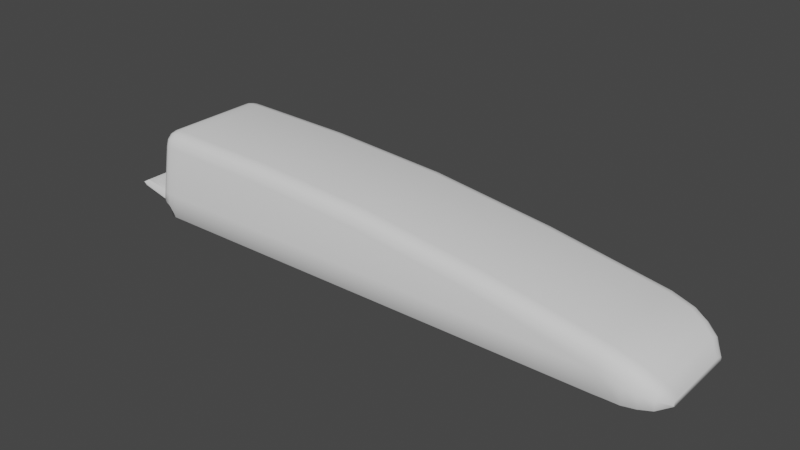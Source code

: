 # Source: Intakes.blend  (saved by Blender 3.1.5; exported with 4.5.12 LTS)
import bpy
from mathutils import Matrix  # noqa: F401  (used for matrix-valued properties, if any)

bpy.ops.wm.read_factory_settings(use_empty=True)
scene = bpy.context.scene
scene.name = 'Scene'

# ---- collections
col_collection = bpy.data.collections.new('Collection'); scene.collection.children.link(col_collection)

# ---- world
world_world = bpy.data.worlds.new('World'); scene.world = world_world
world_world.use_nodes = True; world_world.node_tree.nodes.clear()
_N = world_world.node_tree.nodes; _L = world_world.node_tree.links
n0 = _N.new('ShaderNodeOutputWorld'); n0.name = 'World Output'; n0.location = (300, 300)
n1 = _N.new('ShaderNodeBackground'); n1.name = 'Background'; n1.location = (10, 300)
n1.inputs[0].default_value = (0.05088, 0.05088, 0.05088, 1.0)
_L.new(n1.outputs[0], n0.inputs[0])
n0.is_active_output = True
world_world.color = (0.05088, 0.05088, 0.05088)
world_world.use_sun_shadow = False
world_world.sun_shadow_jitter_overblur = 0.0

# ---- meshes
me_plane = bpy.data.meshes.new('Plane')
me_plane.from_pydata([(0.5212, 0.7935, -0.06438), (0.448, 0.8667, -0.06438), (0.3388, 0.9009, -0.06438), (0.548, 0.6935, -0.06438), (-0.3054, 0.9009, -6.941), (-0.09624, 0.6935, -6.941), (-0.1962, 0.8667, -6.941), (-0.123, 0.7935, -6.941), (-0.74, 0.7305, -6.941), (-0.3706, 0.9119, -6.941), (-0.7389, 0.8585, -6.941), (-0.6622, 0.9404, -6.941), (0.3579, -0.7473, 0.1875), (0.3404, -0.7262, 0.1131), (0.3818, -0.7761, 0.2147), (0.334, -0.7185, 0.01158), (0.4032, -0.6966, 0.1875), (0.384, -0.6774, 0.1131), (0.4294, -0.723, 0.2147), (0.377, -0.6703, 0.01158), (-0.74, 0.8119, 0.126), (-0.334, 1.014, -0.06438), (-0.7389, 0.9542, 0.126), (-0.6622, 1.045, -0.06337), (0.2858, -0.745, 0.1131), (0.2974, -0.7687, 0.1875), (0.2816, -0.7363, 0.01158), (0.3131, -0.8011, 0.2147), (0.4014, -0.6049, 0.1131), (0.4212, -0.6222, 0.1875), (0.3941, -0.5986, 0.01158), (0.4483, -0.6459, 0.2147), (0.4764, 0.7677, 0.2065), (0.5212, 0.7935, 0.07104), (0.4988, 0.7806, 0.1883), (0.5152, 0.7901, 0.1388), (0.448, 0.8667, 0.07104), (0.4221, 0.8219, 0.2065), (0.4446, 0.8607, 0.1388), (0.4351, 0.8443, 0.1883), (0.3388, 0.9009, 0.07104), (0.3388, 0.8504, 0.2065), (0.3388, 0.8941, 0.1388), (0.3388, 0.8756, 0.1883), (0.498, 0.687, 0.2065), (0.548, 0.6935, 0.07104), (0.523, 0.6903, 0.1883), (0.5413, 0.6927, 0.1388), (-0.552, 0.8046, 0.1756), (-0.4638, 0.798, 0.923), (-0.5253, 0.8037, 0.7105), (-0.5046, 0.8013, 0.863), (-0.3304, 0.9581, 0.2065), (-0.334, 1.014, 0.07104), (-0.3322, 0.9859, 0.1883), (-0.3336, 1.006, 0.1388), (-0.5508, 0.9456, 0.1756), (-0.506, 0.9197, 0.2256), (-0.5448, 0.9422, 0.2006), (-0.5284, 0.9327, 0.2189), (-0.5174, 1.036, 0.07104), (-0.4493, 0.9863, 0.2065), (-0.4894, 1.029, 0.1388), (-0.4617, 1.011, 0.1883), (-0.3441, -0.839, 0.1131), (-0.3611, -0.8624, 0.1875), (-0.3378, -0.8304, 0.01158), (-0.3844, -0.8943, 0.2147), (-0.2833, -0.8714, 0.1875), (-0.2701, -0.8462, 0.1131), (-0.3013, -0.9059, 0.2147), (-0.2653, -0.837, 0.01158), (-0.4071, -0.8077, 0.2086), (-0.388, -0.7884, 0.1839), (-0.4334, -0.834, 0.2177), (-0.3809, -0.7814, 0.05808), (-0.394, -0.716, 0.24), (-0.4115, -0.7333, 0.7088), (-0.3981, -0.7097, 0.0753), (-0.4276, -0.7569, 0.8617), (0.1232, -0.384, -2.721), (-0.6838, -0.7814, -4.062), (-0.7037, -0.7097, -3.479), (-0.005615, -0.5577, -3.343), (-0.2229, -0.7056, -4.09), (-0.5606, -0.5968, -5.177), (-0.6336, -0.7532, -4.676), (0.2036, -0.1293, -2.142), (-0.4578, -1.002, 0.1883), (-0.4855, -1.02, 0.1388), (-0.4454, -0.9769, 0.2065), (-0.5135, -1.026, 0.07104), (-0.5245, -0.9233, 0.2189), (-0.5409, -0.9328, 0.2006), (-0.5021, -0.9104, 0.2256), (-0.5469, -0.9363, 0.1756), (-0.3336, -1.006, 0.1388), (-0.3322, -0.9859, 0.1883), (0.2036, 0.1293, -2.142), (-0.334, -1.014, 0.07104), (-0.3304, -0.9581, 0.2065), (-0.5046, -0.8013, 0.863), (-0.5255, -0.8037, 0.7105), (-0.4638, -0.798, 0.923), (-0.6336, 0.7532, -4.676), (-0.5606, 0.5968, -5.177), (-0.2229, 0.7056, -4.09), (-0.005606, 0.5577, -3.343), (-0.7037, 0.7097, -3.479), (-0.6838, 0.7814, -4.062), (0.1232, 0.384, -2.721), (-0.552, -0.8046, 0.1756), (0.5413, -0.6927, 0.1388), (0.523, -0.6903, 0.1883), (0.548, -0.6935, 0.07104), (0.498, -0.687, 0.2065), (0.3388, -0.8756, 0.1883), (0.3388, -0.8941, 0.1388), (0.3388, -0.8504, 0.2065), (0.3388, -0.9009, 0.07104), (0.4351, -0.8443, 0.1883), (0.4446, -0.8607, 0.1388), (0.4221, -0.8219, 0.2065), (0.448, -0.8667, 0.07104), (0.5152, -0.7901, 0.1388), (0.4988, -0.7806, 0.1883), (0.5212, -0.7935, 0.07104), (0.4764, -0.7677, 0.2065), (-0.6583, -1.036, -0.06337), (-0.735, -0.9448, 0.126), (-0.334, -1.014, -0.06438), (-0.74, -0.812, 0.126), (-0.6583, -0.9314, -6.941), (-0.735, -0.8496, -6.941), (-0.3706, -0.9115, -6.941), (-0.74, -0.7301, -6.941), (-0.4276, 0.7569, 0.8617), (-0.3981, 0.7097, 0.0753), (-0.4115, 0.7333, 0.7088), (-0.394, 0.716, 0.24), (-0.3809, 0.7814, 0.05808), (-0.4334, 0.834, 0.2177), (-0.388, 0.7884, 0.1839), (-0.4071, 0.8077, 0.2086), (-0.2653, 0.837, 0.01158), (-0.3013, 0.9059, 0.2147), (-0.2701, 0.8462, 0.1131), (-0.2833, 0.8714, 0.1875), (-0.3844, 0.8943, 0.2147), (-0.3378, 0.8304, 0.01158), (-0.3611, 0.8624, 0.1875), (-0.3441, 0.839, 0.1131), (0.4483, 0.6459, 0.2147), (0.3941, 0.5986, 0.01158), (0.4212, 0.6222, 0.1875), (0.4014, 0.6049, 0.1131), (0.3131, 0.8011, 0.2147), (0.2816, 0.7363, 0.01158), (0.2974, 0.7687, 0.1875), (0.2858, 0.745, 0.1131), (-0.123, -0.7935, -6.941), (-0.1962, -0.8667, -6.941), (-0.09624, -0.6935, -6.941), (-0.3054, -0.9009, -6.941), (0.548, -0.6935, -0.06438), (0.3388, -0.9009, -0.06438), (0.448, -0.8667, -0.06438), (0.5212, -0.7935, -0.06438), (0.377, 0.6703, 0.01158), (0.4294, 0.723, 0.2147), (0.384, 0.6774, 0.1131), (0.4032, 0.6966, 0.1875), (0.334, 0.7185, 0.01158), (0.3818, 0.7761, 0.2147), (0.3404, 0.7262, 0.1131), (0.3579, 0.7473, 0.1875), (0.4162, 0.6935, -3.423), (0.3895, 0.7935, -3.421), (0.3167, 0.8667, -3.413), (0.208, 0.9009, -3.403), (0.208, -0.9009, -3.403), (0.3167, -0.8667, -3.413), (0.4162, -0.6935, -3.423), (0.3895, -0.7935, -3.421), (0.5231, 0.6935, -1.655), (0.4963, 0.7935, -1.654), (0.4232, 0.8667, -1.651), (0.4232, -0.8667, -1.651), (0.5231, -0.6935, -1.655), (0.4963, -0.7935, -1.654), (0.3141, 0.9009, -1.647), (0.3141, -0.9009, -1.647), (-0.01583, 0.9009, -5.199), (-0.01583, -0.9009, -5.199), (0.1921, 0.6935, -5.221), (0.1655, 0.7935, -5.218), (0.09272, 0.8667, -5.21), (0.09272, -0.8667, -5.21), (0.1921, -0.6935, -5.221), (0.1655, -0.7935, -5.218), (-0.1929, 0.6776, -7.267), (-0.2189, 0.7753, -7.267), (-0.2899, 0.8468, -7.267), (-0.3959, 0.8801, -7.267), (-0.4591, 0.891, -7.267), (-0.6725, 0.9187, -7.267), (-0.7344, 0.8388, -7.267), (-0.7354, 0.7137, -7.267), (-0.1929, -0.6775, -7.267), (-0.7354, -0.7132, -7.267), (-0.7313, -0.83, -7.267), (-0.6693, -0.91, -7.267), (-0.4591, -0.8904, -7.267), (-0.2189, -0.7752, -7.267), (-0.3959, -0.8801, -7.267), (-0.2899, -0.8468, -7.267), (-0.2825, 0.636, -7.441), (-0.3033, 0.7277, -7.441), (-0.36, 0.7948, -7.441), (-0.4447, 0.8261, -7.441), (-0.4952, 0.8362, -7.44), (-0.6769, 0.8623, -7.44), (-0.7264, 0.7872, -7.44), (-0.7271, 0.6699, -7.44), (-0.2825, -0.6358, -7.441), (-0.7271, -0.6693, -7.44), (-0.7239, -0.7789, -7.44), (-0.6744, -0.8539, -7.44), (-0.4952, -0.8356, -7.44), (-0.3033, -0.7275, -7.441), (-0.4447, -0.8259, -7.441), (-0.36, -0.7946, -7.441), (-0.4015, 0.5724, -7.604), (-0.4166, 0.6549, -7.604), (-0.4578, 0.7153, -7.604), (-0.5193, 0.7435, -7.604), (-0.556, 0.7526, -7.603), (-0.6735, 0.7761, -7.603), (-0.7095, 0.7085, -7.603), (-0.7101, 0.6029, -7.603), (-0.4015, -0.572, -7.604), (-0.7101, -0.6022, -7.603), (-0.7077, -0.7008, -7.603), (-0.6717, -0.7683, -7.603), (-0.556, -0.7518, -7.603), (-0.4166, -0.6545, -7.604), (-0.5193, -0.7431, -7.604), (-0.4578, -0.7149, -7.604), (-0.5774, 0.4434, -7.737), (-0.5814, 0.5072, -7.737), (-0.592, 0.554, -7.737), (-0.6079, 0.5758, -7.737), (-0.6174, 0.5829, -7.736), (-0.659, 0.5823, -7.736), (-0.6752, 0.5487, -7.736), (-0.6753, 0.467, -7.736), (-0.5774, -0.4425, -7.737), (-0.6753, -0.4659, -7.736), (-0.6747, -0.5422, -7.736), (-0.6586, -0.5757, -7.736), (-0.6382, -0.5817, -7.736), (-0.5814, -0.5064, -7.737), (-0.6079, -0.5749, -7.737), (-0.592, -0.5531, -7.737), (-0.4732, 5.386e-07, -5.636), (-0.2453, 4.194e-07, -4.55), (-0.06449, 3.598e-07, -3.803), (0.0685, 1.809e-07, -3.181), (0.2147, 2.98e-08, -2.142), (-0.3521, 0.8202, -2.583), (-0.3521, -0.8202, -2.583)], [], [(22, 20, 48, 56), (112, 47, 46, 113), (164, 3, 45, 114), (9, 11, 23, 21), (188, 184, 3, 164), (11, 10, 22, 23), (184, 185, 0, 3), (152, 31, 115, 44), (10, 8, 20, 22), (185, 186, 1, 0), (154, 155, 28, 29), (4, 9, 21, 2, 190, 179, 192), (186, 190, 2, 1), (46, 44, 115, 113), (112, 114, 45, 47), (152, 154, 29, 31), (3, 0, 33, 45), (23, 22, 56, 60), (131, 111, 48, 20), (2, 21, 53, 40), (155, 153, 30, 28), (1, 2, 40, 36), (13, 12, 16, 17), (8, 135, 131, 20), (95, 93, 102, 111), (79, 136, 49, 103), (98, 268, 87, 30, 153), (21, 23, 60, 53), (138, 77, 76, 139), (136, 79, 77, 138), (137, 78, 82, 108), (137, 139, 76, 78), (33, 36, 38, 35), (35, 38, 39, 34), (34, 39, 37, 32), (19, 17, 28, 30), (77, 79, 74, 72), (16, 18, 31, 29), (36, 40, 42, 38), (38, 42, 43, 39), (39, 43, 41, 37), (45, 33, 35, 47), (47, 35, 34, 46), (46, 34, 32, 44), (53, 60, 62, 55), (55, 62, 63, 54), (54, 63, 61, 52), (60, 56, 58, 62), (62, 58, 59, 63), (63, 59, 57, 61), (56, 48, 50, 58), (58, 50, 51, 59), (59, 51, 49, 57), (40, 53, 55, 42), (42, 55, 54, 43), (43, 54, 52, 41), (75, 73, 64, 66), (15, 13, 17, 19), (17, 16, 29, 28), (76, 77, 72, 73), (24, 25, 12, 13), (78, 76, 73, 75), (102, 50, 48, 111), (72, 74, 67, 65), (68, 70, 27, 25), (103, 49, 51, 101), (73, 72, 65, 64), (102, 101, 51, 50), (122, 14, 27, 118), (127, 18, 14, 122), (100, 70, 67, 90), (149, 104, 269), (66, 86, 81, 75), (19, 80, 83, 15), (64, 65, 68, 69), (66, 64, 69, 71), (26, 24, 13, 15), (118, 27, 70, 100), (115, 31, 18, 127), (75, 81, 82, 78), (0, 1, 36, 33), (153, 168, 110, 98), (88, 90, 94, 92), (12, 14, 18, 16), (61, 57, 141, 148), (149, 140, 109, 104), (105, 269, 104), (167, 126, 123, 166), (15, 83, 84, 26), (116, 118, 100, 97), (119, 117, 96, 99), (92, 94, 103, 101), (93, 92, 101, 102), (168, 172, 107, 110), (69, 68, 25, 24), (85, 270, 84), (30, 87, 80, 19), (65, 67, 70, 68), (90, 67, 74, 94), (117, 116, 97, 96), (32, 37, 173, 169), (44, 32, 169, 152), (37, 41, 156, 173), (41, 52, 145, 156), (172, 157, 106, 107), (57, 49, 136, 141), (52, 61, 148, 145), (25, 27, 14, 12), (71, 69, 24, 26), (94, 74, 79, 103), (140, 137, 108, 109), (112, 113, 125, 124), (123, 121, 117, 119), (121, 120, 116, 117), (124, 125, 120, 121), (165, 119, 99, 130), (166, 123, 119, 165), (187, 166, 165, 191), (163, 193, 180, 191, 165, 130, 134), (164, 114, 126, 167), (89, 88, 92, 93), (99, 96, 89, 91), (96, 97, 88, 89), (149, 144, 146, 151), (151, 146, 147, 150), (150, 147, 145, 148), (157, 172, 174, 159), (159, 174, 175, 158), (158, 175, 173, 156), (137, 140, 142, 139), (139, 142, 143, 138), (138, 143, 141, 136), (91, 89, 93, 95), (113, 115, 127, 125), (97, 100, 90, 88), (114, 112, 124, 126), (125, 127, 122, 120), (120, 122, 118, 116), (172, 168, 170, 174), (174, 170, 171, 175), (175, 171, 169, 173), (168, 153, 155, 170), (170, 155, 154, 171), (171, 154, 152, 169), (134, 130, 128, 132), (129, 95, 111, 131), (132, 128, 129, 133), (140, 149, 151, 142), (142, 151, 150, 143), (143, 150, 148, 141), (144, 157, 159, 146), (146, 159, 158, 147), (147, 158, 156, 145), (126, 124, 121, 123), (128, 91, 95, 129), (130, 99, 91, 128), (189, 167, 166, 187), (188, 164, 167, 189), (133, 129, 131, 135), (105, 106, 269), (11, 9, 204, 205), (198, 182, 183, 199), (199, 183, 181, 197), (197, 181, 180, 193), (196, 192, 179, 178), (195, 196, 178, 177), (194, 195, 177, 176), (198, 194, 176, 182), (182, 188, 189, 183), (183, 189, 187, 181), (181, 187, 191, 180), (178, 179, 190, 186), (177, 178, 186, 185), (176, 177, 185, 184), (182, 176, 184, 188), (162, 5, 194, 198), (5, 7, 195, 194), (7, 6, 196, 195), (6, 4, 192, 196), (161, 197, 193, 163), (160, 199, 197, 161), (162, 198, 199, 160), (212, 211, 227, 228), (162, 160, 213, 208), (133, 135, 209, 210), (10, 11, 205, 206), (132, 133, 210, 211), (7, 5, 200, 201), (135, 8, 207, 209), (8, 10, 206, 207), (161, 163, 214, 215), (6, 7, 201, 202), (9, 4, 203, 204), (4, 6, 202, 203), (134, 132, 211, 212), (160, 161, 215, 213), (5, 162, 208, 200), (163, 134, 212, 214), (219, 218, 234, 235), (205, 204, 220, 221), (208, 213, 229, 224), (206, 205, 221, 222), (211, 210, 226, 227), (207, 206, 222, 223), (215, 214, 230, 231), (204, 203, 219, 220), (213, 215, 231, 229), (200, 208, 224, 216), (201, 200, 216, 217), (214, 212, 228, 230), (209, 207, 223, 225), (202, 201, 217, 218), (210, 209, 225, 226), (203, 202, 218, 219), (232, 240, 256, 248), (228, 227, 243, 244), (221, 220, 236, 237), (224, 229, 245, 240), (222, 221, 237, 238), (227, 226, 242, 243), (223, 222, 238, 239), (231, 230, 246, 247), (220, 219, 235, 236), (229, 231, 247, 245), (216, 224, 240, 232), (217, 216, 232, 233), (230, 228, 244, 246), (225, 223, 239, 241), (218, 217, 233, 234), (226, 225, 241, 242), (248, 256, 261, 263, 262, 260, 259, 258, 257, 255, 254, 253, 252, 251, 250, 249), (233, 232, 248, 249), (246, 244, 260, 262), (241, 239, 255, 257), (234, 233, 249, 250), (242, 241, 257, 258), (235, 234, 250, 251), (244, 243, 259, 260), (237, 236, 252, 253), (240, 245, 261, 256), (238, 237, 253, 254), (243, 242, 258, 259), (239, 238, 254, 255), (247, 246, 262, 263), (236, 235, 251, 252), (245, 247, 263, 261), (98, 110, 267, 268), (82, 81, 109, 108), (86, 104, 109, 81), (85, 264, 105, 104, 86), (110, 107, 266, 267), (107, 106, 265, 266), (106, 105, 264, 265), (84, 265, 264, 85), (83, 266, 265, 84), (80, 267, 266, 83), (80, 87, 268, 267), (144, 149, 269), (157, 144, 269), (157, 269, 106), (84, 270, 26), (26, 270, 71), (71, 270, 66), (85, 86, 270), (86, 66, 270)])
me_plane.polygons.foreach_set('use_smooth', [True] * 265)
_k = set([(48, 56), (48, 111), (49, 51), (49, 103), (49, 136), (51, 59), (51, 101), (56, 58), (57, 59), (57, 141), (58, 59), (72, 73), (72, 74), (74, 79), (74, 94), (78, 82), (79, 103), (79, 136), (81, 82), (81, 86), (82, 108), (85, 86), (85, 264), (92, 93), (92, 94), (92, 101), (93, 95), (95, 111), (101, 103), (104, 105), (104, 109), (105, 264), (108, 109), (108, 137), (136, 141), (141, 143), (142, 143)])
me_plane.attributes.new('sharp_edge', 'BOOLEAN', 'EDGE').data.foreach_set('value', [ (min(e.vertices), max(e.vertices)) in _k for e in me_plane.edges])
_uv = me_plane.uv_layers.new(name='UVMap')
_uv.uv.foreach_set('vector', [0.0, 0.0, 0.0, 0.0, 0.0, 0.0, 0.0, 0.0, 0.0, 0.0, 0.0, 0.0, 0.0, 0.0, 0.0, 0.0, 0.0, 0.0, 0.0, 0.0, 0.0, 0.0, 0.0, 0.0, 0.0, 0.0, 0.0, 0.0, 0.0, 0.0, 0.0, 0.0, 0.0, 0.0, 0.0, 0.0, 0.0, 0.0, 0.0, 0.0, 0.0, 0.0, 0.0, 0.0, 0.0, 0.0, 0.0, 0.0, 0.0, 0.0, 0.0, 0.0, 0.0, 0.0, 0.0, 0.0, 0.0, 0.0, 0.0, 0.0, 0.0, 0.0, 0.0, 0.0, 0.0, 0.0, 0.0, 0.0, 0.0, 0.0, 0.0, 0.0, 0.0, 0.0, 0.0, 0.0, 0.0, 0.0, 0.0, 0.0, 0.0, 0.0, 0.0, 0.0, 0.0, 0.0, 0.0, 0.0, 0.0, 0.0, 0.0, 0.0, 0.0, 0.0, 0.0, 0.0, 0.0, 0.0, 0.0, 0.0, 0.0, 0.0, 0.0, 0.0, 0.0, 0.0, 0.0, 0.0, 0.0, 0.0, 0.0, 0.0, 0.0, 0.0, 0.0, 0.0, 0.0, 0.0, 0.0, 0.0, 0.0, 0.0, 0.0, 0.0, 0.0, 0.0, 0.0, 0.0, 0.0, 0.0, 0.0, 0.0, 0.0, 0.0, 0.0, 0.0, 0.0, 0.0, 0.0, 0.0, 0.0, 0.0, 0.0, 0.0, 0.0, 0.0, 0.0, 0.0, 0.0, 0.0, 0.0, 0.0, 0.0, 0.0, 0.0, 0.0, 0.0, 0.0, 0.0, 0.0, 0.0, 0.0, 0.0, 0.0, 0.0, 0.0, 0.0, 0.0, 0.0, 0.0, 0.0, 0.0, 0.0, 0.0, 0.0, 0.0, 0.0, 0.0, 0.0, 0.0, 0.0, 0.0, 0.0, 0.0, 0.0, 0.0, 0.0, 0.0, 0.0, 0.0, 0.0, 0.0, 0.0, 0.0, 0.0, 0.0, 0.0, 0.0, 0.0, 0.0, 0.0, 0.0, 0.0, 0.0, 0.0, 0.0, 0.0, 0.0, 0.0, 0.0, 0.0, 0.0, 0.0, 0.0, 0.0, 0.0, 0.0, 0.0, 0.0, 0.0, 0.0, 0.0, 0.0, 0.0, 0.0, 0.0, 0.0, 0.0, 0.0, 0.0, 0.0, 0.0, 0.0, 0.0, 0.0, 0.0, 0.0, 0.0, 0.0, 0.0, 0.0, 0.0, 0.0, 0.0, 0.0, 0.0, 0.0, 0.0, 0.0, 0.0, 0.0, 0.0, 0.0, 0.0, 0.0, 0.0, 0.0, 0.0, 0.0, 0.0, 0.0, 0.0, 0.0, 0.0, 0.0, 0.0, 0.0, 0.0, 0.0, 0.0, 0.0, 0.0, 0.0, 0.0, 0.0, 0.0, 0.0, 0.0, 0.0, 0.0, 0.0, 0.0, 0.0, 0.0, 0.0, 0.0, 0.0, 0.0, 0.0, 0.0, 0.0, 0.0, 0.0, 0.0, 0.0, 0.0, 0.0, 0.0, 0.0, 0.0, 0.0, 0.0, 0.0, 0.0, 0.0, 0.0, 0.0, 0.0, 0.0, 0.0, 0.0, 0.0, 0.0, 0.0, 0.0, 0.0, 0.0, 0.0, 0.0, 0.0, 0.0, 0.0, 0.0, 0.0, 0.0, 0.0, 0.0, 0.0, 0.0, 0.0, 0.0, 0.0, 0.0, 0.0, 0.0, 0.0, 0.0, 0.0, 0.0, 0.0, 0.0, 0.0, 0.0, 0.0, 0.0, 0.0, 0.0, 0.0, 0.0, 0.0, 0.0, 0.0, 0.0, 0.0, 0.0, 0.0, 0.0, 0.0, 0.0, 0.0, 0.0, 0.0, 0.0, 0.0, 0.0, 0.0, 0.0, 0.0, 0.0, 0.0, 0.0, 0.0, 0.0, 0.0, 0.0, 0.0, 0.0, 0.0, 0.0, 0.0, 0.0, 0.0, 0.0, 0.0, 0.0, 0.0, 0.0, 0.0, 0.0, 0.0, 0.0, 0.0, 0.0, 0.0, 0.0, 0.0, 0.0, 0.0, 0.0, 0.0, 0.0, 0.0, 0.0, 0.0, 0.0, 0.0, 0.0, 0.0, 0.0, 0.0, 0.0, 0.0, 0.0, 0.0, 0.0, 0.0, 0.0, 0.0, 0.0, 0.0, 0.0, 0.0, 0.0, 0.0, 0.0, 0.0, 0.0, 0.0, 0.0, 0.0, 0.0, 0.0, 0.0, 0.0, 0.0, 0.0, 0.0, 0.0, 0.0, 0.0, 0.0, 0.0, 0.0, 0.0, 0.0, 0.0, 0.0, 0.0, 0.0, 0.0, 0.0, 0.0, 0.0, 0.0, 0.0, 0.0, 0.0, 0.0, 0.0, 0.0, 0.0, 0.0, 0.0, 0.0, 0.0, 0.0, 0.0, 0.0, 0.0, 0.0, 0.0, 0.0, 0.0, 0.0, 0.0, 0.0, 0.0, 0.0, 0.0, 0.0, 0.0, 0.0, 0.0, 0.0, 0.0, 0.0, 0.0, 0.0, 0.0, 0.0, 0.0, 0.0, 0.0, 0.0, 0.0, 0.0, 0.0, 0.0, 0.0, 0.0, 0.0, 0.0, 0.0, 0.0, 0.0, 0.0, 0.0, 0.0, 0.0, 0.0, 0.0, 0.0, 0.0, 0.0, 0.0, 0.0, 0.0, 0.0, 0.0, 0.0, 0.0, 0.0, 0.0, 0.0, 0.0, 0.0, 0.0, 0.0, 0.0, 0.0, 0.0, 0.0, 0.0, 0.0, 0.0, 0.0, 0.0, 0.0, 0.0, 0.0, 0.0, 0.0, 0.0, 0.0, 0.0, 0.0, 0.0, 0.0, 0.0, 0.0, 0.0, 0.0, 0.0, 0.0, 0.0, 0.0, 0.0, 0.0, 0.0, 0.0, 0.0, 0.0, 0.0, 0.0, 0.0, 0.0, 0.0, 0.0, 0.0, 0.0, 0.0, 0.0, 0.0, 0.0, 0.0, 0.0, 0.0, 0.0, 0.0, 0.0, 0.0, 0.0, 0.0, 0.0, 0.0, 0.0, 0.0, 0.0, 0.0, 0.0, 0.0, 0.0, 0.0, 0.0, 0.0, 0.0, 0.0, 0.0, 0.0, 0.0, 0.0, 0.0, 0.0, 0.0, 0.0, 0.0, 0.0, 0.0, 0.0, 0.0, 0.0, 0.0, 0.0, 0.0, 0.0, 0.0, 0.0, 0.0, 0.0, 0.0, 0.0, 0.0, 0.0, 0.0, 0.0, 0.0, 0.0, 0.0, 0.0, 0.0, 0.0, 0.0, 0.0, 0.0, 0.0, 0.0, 0.0, 0.0, 0.0, 0.0, 0.0, 0.0, 0.0, 0.0, 0.0, 0.0, 0.0, 0.0, 0.0, 0.0, 0.0, 0.0, 0.0, 0.0, 0.0, 0.0, 0.0, 0.0, 0.0, 0.0, 0.0, 0.0, 0.0, 0.0, 0.0, 0.0, 0.0, 0.0, 0.0, 0.0, 0.0, 0.0, 0.0, 0.0, 0.0, 0.0, 0.0, 0.0, 0.0, 0.0, 0.0, 0.0, 0.0, 0.0, 0.0, 0.0, 0.0, 0.0, 0.0, 0.0, 0.0, 0.0, 0.0, 0.0, 0.0, 0.0, 0.0, 0.0, 0.0, 0.0, 0.0, 0.0, 0.0, 0.0, 0.0, 0.0, 0.0, 0.0, 0.0, 0.0, 0.0, 0.0, 0.0, 0.0, 0.0, 0.0, 0.0, 0.0, 0.0, 0.0, 0.0, 0.0, 0.0, 0.0, 0.0, 0.0, 0.0, 0.0, 0.0, 0.0, 0.0, 0.0, 0.0, 0.0, 0.0, 0.0, 0.0, 0.0, 0.0, 0.0, 0.0, 0.0, 0.0, 0.0, 0.0, 0.0, 0.0, 0.0, 0.0, 0.0, 0.0, 0.0, 0.0, 0.0, 0.0, 0.0, 0.0, 0.0, 0.0, 0.0, 0.0, 0.0, 0.0, 0.0, 0.0, 0.0, 0.0, 0.0, 0.0, 0.0, 0.0, 0.0, 0.0, 0.0, 0.0, 0.0, 0.0, 0.0, 0.0, 0.0, 0.0, 0.0, 0.0, 0.0, 0.0, 0.0, 0.0, 0.0, 0.0, 0.0, 0.0, 0.0, 0.0, 0.0, 0.0, 0.0, 0.0, 0.0, 0.0, 0.0, 0.0, 0.0, 0.0, 0.0, 0.0, 0.0, 0.0, 0.0, 0.0, 0.0, 0.0, 0.0, 0.0, 0.0, 0.0, 0.0, 0.0, 0.0, 0.0, 0.0, 0.0, 0.0, 0.0, 0.0, 0.0, 0.0, 0.0, 0.0, 0.0, 0.0, 0.0, 0.0, 0.0, 0.0, 0.0, 0.0, 0.0, 0.0, 0.0, 0.0, 0.0, 0.0, 0.0, 0.0, 0.0, 0.0, 0.0, 0.0, 0.0, 0.0, 0.0, 0.0, 0.0, 0.0, 0.0, 0.0, 0.0, 0.0, 0.0, 0.0, 0.0, 0.0, 0.0, 0.0, 0.0, 0.0, 0.0, 0.0, 0.0, 0.0, 0.0, 0.0, 0.0, 0.0, 0.0, 0.0, 0.0, 0.0, 0.0, 0.0, 0.0, 0.0, 0.0, 0.0, 0.0, 0.0, 0.0, 0.0, 0.0, 0.0, 0.0, 0.0, 0.0, 0.0, 0.0, 0.0, 0.0, 0.0, 0.0, 0.0, 0.0, 0.0, 0.0, 0.0, 0.0, 0.0, 0.0, 0.0, 0.0, 0.0, 0.0, 0.0, 0.0, 0.0, 0.0, 0.0, 0.0, 0.0, 0.0, 0.0, 0.0, 0.0, 0.0, 0.0, 0.0, 0.0, 0.0, 0.0, 0.0, 0.0, 0.0, 0.0, 0.0, 0.0, 0.0, 0.0, 0.0, 0.0, 0.0, 0.0, 0.0, 0.0, 0.0, 0.0, 0.0, 0.0, 0.0, 0.0, 0.0, 0.0, 0.0, 0.0, 0.0, 0.0, 0.0, 0.0, 0.0, 0.0, 0.0, 0.0, 0.0, 0.0, 0.0, 0.0, 0.0, 0.0, 0.0, 0.0, 0.0, 0.0, 0.0, 0.0, 0.0, 0.0, 0.0, 0.0, 0.0, 0.0, 0.0, 0.0, 0.0, 0.0, 0.0, 0.0, 0.0, 0.0, 0.0, 0.0, 0.0, 0.0, 0.0, 0.0, 0.0, 0.0, 0.0, 0.0, 0.0, 0.0, 0.0, 0.0, 0.0, 0.0, 0.0, 0.0, 0.0, 0.0, 0.0, 0.0, 0.0, 0.0, 0.0, 0.0, 0.0, 0.0, 0.0, 0.0, 0.0, 0.0, 0.0, 0.0, 0.0, 0.0, 0.0, 0.0, 0.0, 0.0, 0.0, 0.0, 0.0, 0.0, 0.0, 0.0, 0.0, 0.0, 0.0, 0.0, 0.0, 0.0, 0.0, 0.0, 0.0, 0.0, 0.0, 0.0, 0.0, 0.0, 0.0, 0.0, 0.0, 0.0, 0.0, 0.0, 0.0, 0.0, 0.0, 0.0, 0.0, 0.0, 0.0, 0.0, 0.0, 0.0, 0.0, 0.0, 0.0, 0.0, 0.0, 0.0, 0.0, 0.0, 0.0, 0.0, 0.0, 0.0, 0.0, 0.0, 0.0, 0.0, 0.0, 0.0, 0.0, 0.0, 0.0, 0.0, 0.0, 0.0, 0.0, 0.0, 0.0, 0.0, 0.0, 0.0, 0.0, 0.0, 0.0, 0.0, 0.0, 0.0, 0.0, 0.0, 0.0, 0.0, 0.0, 0.0, 0.0, 0.0, 0.0, 0.0, 0.0, 0.0, 0.0, 0.0, 0.0, 0.0, 0.0, 0.0, 0.0, 0.0, 0.0, 0.0, 0.0, 0.0, 0.0, 0.0, 0.0, 0.0, 0.0, 0.0, 0.0, 0.0, 0.0, 0.0, 0.0, 0.0, 0.0, 0.0, 0.0, 0.0, 0.0, 0.0, 0.0, 0.0, 0.0, 0.0, 0.0, 0.0, 0.0, 0.0, 0.0, 0.0, 0.0, 0.0, 0.0, 0.0, 0.0, 0.0, 0.0, 0.0, 0.0, 0.0, 0.0, 0.0, 0.0, 0.0, 0.0, 0.0, 0.0, 0.0, 0.0, 0.0, 0.0, 0.0, 0.0, 0.0, 0.0, 0.0, 0.0, 0.0, 0.0, 0.0, 0.0, 0.0, 0.0, 0.0, 0.0, 0.0, 0.0, 0.0, 0.0, 0.0, 0.0, 0.0, 0.0, 0.0, 0.0, 0.0, 0.0, 0.0, 0.0, 0.0, 0.0, 0.0, 0.0, 0.0, 0.0, 0.0, 0.0, 0.0, 0.0, 0.0, 0.0, 0.0, 0.0, 0.0, 0.0, 0.0, 0.0, 0.0, 0.0, 0.0, 0.0, 0.0, 0.0, 0.0, 0.0, 0.0, 0.0, 0.0, 0.0, 0.0, 0.0, 0.0, 0.0, 0.0, 0.0, 0.0, 0.0, 0.0, 0.0, 0.0, 0.0, 0.0, 0.0, 0.0, 0.0, 0.0, 0.0, 0.0, 0.0, 0.0, 0.0, 0.0, 0.0, 0.0, 0.0, 0.0, 0.0, 0.0, 0.0, 0.0, 0.0, 0.0, 0.0, 0.0, 0.0, 0.0, 0.0, 0.0, 0.0, 0.0, 0.0, 0.0, 0.0, 0.0, 0.0, 0.0, 0.0, 0.0, 0.0, 0.0, 0.0, 0.0, 0.0, 0.0, 0.0, 0.0, 0.0, 0.0, 0.0, 0.0, 0.0, 0.0, 0.0, 0.0, 0.0, 0.0, 0.0, 0.0, 0.0, 0.0, 0.0, 0.0, 0.0, 0.0, 0.0, 0.0, 0.0, 0.0, 0.0, 0.0, 0.0, 0.0, 0.0, 0.0, 0.0, 0.0, 0.0, 0.0, 0.0, 0.0, 0.0, 0.0, 0.0, 0.0, 0.0, 0.0, 0.0, 0.0, 0.0, 0.0, 0.0, 0.0, 0.0, 0.0, 0.0, 0.0, 0.0, 0.0, 0.0, 0.0, 0.0, 0.0, 0.0, 0.0, 0.0, 0.0, 0.0, 0.0, 0.0, 0.0, 0.0, 0.0, 0.0, 0.0, 0.0, 0.0, 0.0, 0.0, 0.0, 0.0, 0.0, 0.0, 0.0, 0.0, 0.0, 0.0, 0.0, 0.0, 0.0, 0.0, 0.0, 0.0, 0.0, 0.0, 0.0, 0.0, 0.0, 0.0, 0.0, 0.0, 0.0, 0.0, 0.0, 0.0, 0.0, 0.0, 0.0, 0.0, 0.0, 0.0, 0.0, 0.0, 0.0, 0.0, 0.0, 0.0, 0.0, 0.0, 0.0, 0.0, 0.0, 0.0, 0.0, 0.0, 0.0, 0.0, 0.0, 0.0, 0.0, 0.0, 0.0, 0.0, 0.0, 0.0, 0.0, 0.0, 0.0, 0.0, 0.0, 0.0, 0.0, 0.0, 0.0, 0.0, 0.0, 0.0, 0.0, 0.0, 0.0, 0.0, 0.0, 0.0, 0.0, 0.0, 0.0, 0.0, 0.0, 0.0, 0.0, 0.0, 0.0, 0.0, 0.0, 0.0, 0.0, 0.0, 0.0, 0.0, 0.0, 0.0, 0.0, 0.0, 0.0, 0.0, 0.0, 0.0, 0.0, 0.0, 0.0, 0.0, 0.0, 0.0, 0.0, 0.0, 0.0, 0.0, 0.0, 0.0, 0.0, 0.0, 0.0, 0.0, 0.0, 0.0, 0.0, 0.0, 0.0, 0.0, 0.0, 0.0, 0.0, 0.0, 0.0, 0.0, 0.0, 0.0, 0.0, 0.0, 0.0, 0.0, 0.0, 0.0, 0.0, 0.0, 0.0, 0.0, 0.0, 0.0, 0.0, 0.0, 0.0, 0.0, 0.0, 0.0, 0.0, 0.0, 0.0, 0.0, 0.0, 0.0, 0.0, 0.0, 0.0, 0.0, 0.0, 0.0, 0.0, 0.0, 0.0, 0.0, 0.0, 0.0, 0.0, 0.0, 0.0, 0.0, 0.0, 0.0, 0.0, 0.0, 0.0, 0.0, 0.0, 0.0, 0.0, 0.0, 0.0, 0.0, 0.0, 0.0, 0.0, 0.0, 0.0, 0.0, 0.0, 0.0, 0.0, 0.0, 0.0, 0.0, 0.0, 0.0, 0.0, 0.0, 0.0, 0.0, 0.0, 0.0, 0.0, 0.0, 0.0, 0.0, 0.0, 0.0, 0.0, 0.0, 0.0, 0.0, 0.0, 0.0, 0.0, 0.0, 0.0, 0.0, 0.0, 0.0, 0.0, 0.0, 0.0, 0.0, 0.0, 0.0, 0.0, 0.0, 0.0, 0.0, 0.0, 0.0, 0.0, 0.0, 0.0, 0.0, 0.0, 0.0, 0.0, 0.0, 0.0, 0.0, 0.0, 0.0, 0.0, 0.0, 0.0, 0.0, 0.0, 0.0, 0.0, 0.0, 0.0, 0.0, 0.0, 0.0, 0.0, 0.0, 0.0, 0.0, 0.0, 0.0, 0.0, 0.0, 0.0, 0.0, 0.0, 0.0, 0.0, 0.0, 0.0, 0.0, 0.0, 0.0, 0.0, 0.0, 0.0, 0.0, 0.0, 0.0, 0.0, 0.0, 0.0, 0.0, 0.0, 0.0, 0.0, 0.0, 0.0, 0.0, 0.0, 0.0, 0.0, 0.0, 0.0, 0.0, 0.0, 0.0, 0.0, 0.0, 0.0, 0.0, 0.0, 0.0, 0.0, 0.0, 0.0, 0.0, 0.0, 0.0, 0.0, 0.0, 0.0, 0.0, 0.0, 0.0, 0.0, 0.0, 0.0, 0.0, 0.0, 0.0, 0.0, 0.0, 0.0, 0.0, 0.0, 0.0, 0.0, 0.0, 0.0, 0.0, 0.0, 0.0, 0.0, 0.0, 0.0, 0.0, 0.0, 0.0, 0.0, 0.0, 0.0, 0.0, 0.0, 0.0, 0.0, 0.0, 0.0, 0.0, 0.0, 0.0, 0.0, 0.0, 0.0, 0.0, 0.0, 0.0, 0.0, 0.0, 0.0, 0.0, 0.0, 0.0, 0.0, 0.0, 0.0, 0.0, 0.0, 0.0, 0.0, 0.0, 0.0, 0.0, 0.0, 0.0, 0.0, 0.0, 0.0, 0.0, 0.0, 0.0, 0.0, 0.0, 0.0, 0.0, 0.0, 0.0, 0.0, 0.0, 0.0, 0.0, 0.0, 0.0, 0.0, 0.0, 0.0, 0.0, 0.0, 0.0, 0.0, 0.0, 0.0, 0.0, 0.0, 0.0, 0.0, 0.0, 0.0, 0.0, 0.0, 0.0, 0.0, 0.0, 0.0, 0.0, 0.0, 0.0, 0.0, 0.0, 0.0, 0.0, 0.0, 0.0, 0.0, 0.0, 0.0, 0.0, 0.0, 0.0, 0.0, 0.0, 0.0, 0.0, 0.0, 0.0, 0.0, 0.0, 0.0, 0.0, 0.0, 0.0, 0.0, 0.0, 0.0, 0.0, 0.0, 0.0, 0.0, 0.0, 0.0, 0.0, 0.0, 0.0, 0.0, 0.0, 0.0, 0.0, 0.0, 0.0, 0.0, 0.0, 0.0, 0.0, 0.0, 0.0, 0.0, 0.0, 0.0, 0.0, 0.0, 0.0, 0.0, 0.0, 0.0, 0.0, 0.0, 0.0, 0.0, 0.0, 0.0, 0.0, 0.0, 0.0, 0.0, 0.0, 0.0, 0.0, 0.0, 0.0, 0.0, 0.0, 0.0, 0.0, 0.0, 0.0, 0.0, 0.0, 0.0, 0.0, 0.0, 0.0, 0.0, 0.0, 0.0, 0.0, 0.0, 0.0, 0.0, 0.0, 0.0, 0.0, 0.0, 0.0, 0.0, 0.0, 0.0, 0.0, 0.0, 0.0, 0.0, 0.0, 0.0, 0.0, 0.0, 0.0, 0.0, 0.0, 0.0, 0.0, 0.0, 0.0, 0.0, 0.0, 0.0, 0.0, 0.0, 0.0, 0.0, 0.0, 0.0, 0.0, 0.0, 0.0, 0.0, 0.0, 0.0, 0.0, 0.0, 0.0, 0.0, 0.0, 0.0, 0.0, 0.0, 0.0, 0.0, 0.0, 0.0, 0.0, 0.0, 0.0, 0.0, 0.0, 0.0, 0.0, 0.0, 0.0, 0.0, 0.0, 0.0, 0.0, 0.0, 0.0, 0.0, 0.0, 0.0, 0.0, 0.0, 0.0, 0.0, 0.0, 0.0, 0.0, 0.0, 0.0, 0.0, 0.0, 0.0, 0.0, 0.0, 0.0, 0.0, 0.0, 0.0, 0.0, 0.0, 0.0, 0.0, 0.0, 0.0, 0.0, 0.0, 0.0, 0.0, 0.0, 0.0, 0.0, 0.0, 0.0, 0.0, 0.0, 0.0, 0.0, 0.0, 0.0, 0.0, 0.0, 0.0, 0.0, 0.0, 0.0, 0.0, 0.0, 0.0, 0.0, 0.0, 0.0, 0.0, 0.0, 0.0, 0.0, 0.0, 0.0, 0.0, 0.0, 0.0, 0.0, 0.0, 0.0, 0.0, 0.0, 0.0, 0.0, 0.0, 0.0, 0.0, 0.0, 0.0, 0.0, 0.0, 0.0, 0.0, 0.0, 0.0, 0.0, 0.0, 0.0, 0.0, 0.0, 0.0, 0.0, 0.0, 0.0, 0.0, 0.0, 0.0, 0.0, 0.0, 0.0, 0.0, 0.0, 0.0, 0.0, 0.0, 0.0, 0.0, 0.0, 0.0, 0.0, 0.0, 0.0, 0.0, 0.0, 0.0, 0.0, 0.0, 0.0, 0.0, 0.0, 0.0, 0.0, 0.0, 0.0, 0.0, 0.0, 0.0, 0.0, 0.0, 0.0, 0.0, 0.0, 0.0, 0.0, 0.0, 0.0, 0.0, 0.0, 0.0, 0.0, 0.0, 0.0, 0.0, 0.0, 0.0, 0.0, 0.0, 0.0, 0.0, 0.0, 0.0, 0.0, 0.0, 0.0, 0.0, 0.0, 0.0, 0.0, 0.0, 0.0, 0.0, 0.0, 0.0, 0.0, 0.0, 0.0, 0.0, 0.0, 0.0, 0.0, 0.0, 0.0, 0.0, 0.0, 0.0, 0.0, 0.0, 0.0, 0.0, 0.0, 0.0, 0.0, 0.0, 0.0, 0.0, 0.0, 0.0, 0.0, 0.0, 0.0, 0.0, 0.0, 0.0, 0.0, 0.0, 0.0, 0.0, 0.0, 0.0, 0.0, 0.0, 0.0, 0.0, 0.0, 0.0, 0.0, 0.0, 0.0, 0.0, 0.0])
me_plane.use_remesh_fix_poles = True
me_plane.use_remesh_preserve_attributes = False
me_plane.update()

# ---- objects
ob_plane = bpy.data.objects.new('Plane', me_plane)

# ---- transforms, parenting, visibility, modifiers, constraints
ob_plane.location = (-7.181, -0.004616, 0.8744)
ob_plane.rotation_euler = (-1.344e-07, -1.571, 0.0)
_m = ob_plane.modifiers.new('EdgeSplit', 'EDGE_SPLIT')
_m.use_edge_angle = False

# ---- collection membership
col_collection.objects.link(ob_plane)

# ---- scene / render settings (as saved in the file)
scene.frame_start = 1; scene.frame_end = 250; scene.frame_set(30)
scene.render.engine = 'BLENDER_EEVEE_NEXT'
scene.cycles.sampling_pattern = 'TABULATED_SOBOL'
scene.cycles.use_light_tree = False
scene.view_settings.view_transform = 'Filmic'
bpy.context.view_layer.update()

# ---- added for rendering (the .blend has no active camera and no usable light): camera, sun
cam_auto = bpy.data.cameras.new('AutoCamera')
cam_auto.lens = 50.0
cam_auto.sensor_width = 36.0
cam_auto.clip_end = 1000.0
ob_auto_camera = bpy.data.objects.new('AutoCamera', cam_auto)
scene.collection.objects.link(ob_auto_camera)
ob_auto_camera.location = (4.55168, -9.99115, 7.43921)
ob_auto_camera.rotation_euler = (1.09748, -7.21219e-08, 0.694738)
scene.camera = ob_auto_camera
light_auto_sun = bpy.data.lights.new('AutoSun', 'SUN')
light_auto_sun.energy = 3.0
light_auto_sun.angle = 0.0523599
ob_auto_sun = bpy.data.objects.new('AutoSun', light_auto_sun)
scene.collection.objects.link(ob_auto_sun)
ob_auto_sun.rotation_euler = (0.872665, 0.174533, 0.523599)
bpy.context.view_layer.update()
